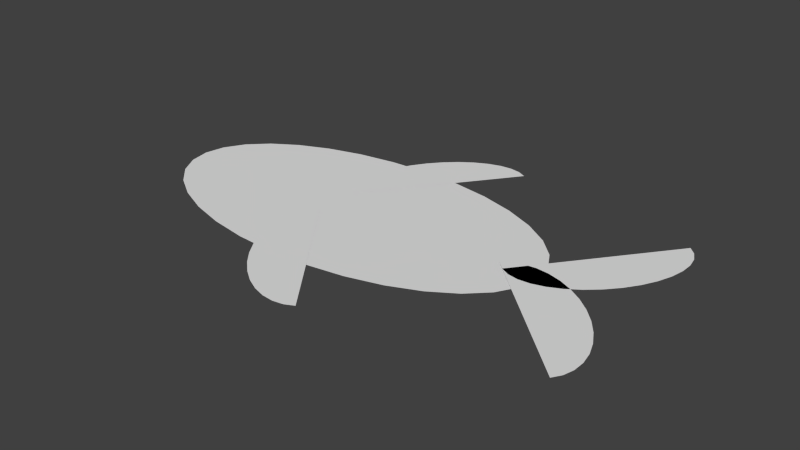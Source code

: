 # Source: FishNew.blend  (saved by Blender 2.74.0; exported with 4.5.12 LTS)
import bpy
from mathutils import Matrix  # noqa: F401  (used for matrix-valued properties, if any)

bpy.ops.wm.read_factory_settings(use_empty=True)
scene = bpy.context.scene
scene.name = 'Scene'

# ---- collections
col_collection_1 = bpy.data.collections.new('Collection 1'); scene.collection.children.link(col_collection_1)

# ---- world
world_world = bpy.data.worlds.new('World'); scene.world = world_world
world_world.color = (0.05088, 0.05088, 0.05088)
world_world.use_sun_shadow = False
world_world.sun_shadow_jitter_overblur = 0.0
world_world.cycles.sampling_method = 'MANUAL'
world_world.cycles.sample_map_resolution = 256

# ---- meshes
me_circle_003 = bpy.data.meshes.new('Circle.003')
me_circle_003.from_pydata([(0.3724, 0.1002, 0.1015), (0.3004, -0.01978, 0.1015), (0.3183, -0.02307, 0.1015), (0.3383, -0.02162, 0.1015), (0.3596, -0.01549, 0.1015), (0.3814, -0.004912, 0.1015), (0.4028, 0.009702, 0.1015), (0.4231, 0.02779, 0.1015), (0.4415, 0.04866, 0.1015), (0.4572, 0.07151, 0.1015), (0.4696, 0.09547, 0.1015), (0.4783, 0.1196, 0.1015), (0.4829, 0.143, 0.1015), (0.4833, 0.1647, 0.1015), (0.4794, 0.184, 0.1015), (0.4714, 0.2, 0.1015), (0.4596, 0.2122, 0.1015), (0.2852, -0.01189, 0.1015), (-0.002588, -0.002697, 0.1004), (-0.002588, 0.1765, 0.1004), (-0.06927, 0.1731, 0.1004), (-0.1334, 0.1629, 0.1004), (-0.1925, 0.1463, 0.1004), (-0.2443, 0.124, 0.1004), (-0.2868, 0.09687, 0.1004), (-0.3184, 0.06589, 0.1004), (-0.3378, 0.03227, 0.1004), (-0.3444, -0.002697, 0.1004), (-0.3378, -0.03766, 0.1004), (-0.3184, -0.07128, 0.1004), (-0.2868, -0.1023, 0.1004), (-0.2443, -0.1294, 0.1004), (-0.1925, -0.1517, 0.1004), (-0.1334, -0.1683, 0.1004), (-0.06927, -0.1785, 0.1004), (-0.002587, -0.1819, 0.1004), (0.06409, -0.1785, 0.1004), (0.1282, -0.1683, 0.1004), (0.1873, -0.1517, 0.1004), (0.2391, -0.1294, 0.1004), (0.2816, -0.1023, 0.1004), (0.3132, -0.07128, 0.1004), (0.3326, -0.03766, 0.1004), (0.3392, -0.002697, 0.1004), (0.3326, 0.03227, 0.1004), (0.3132, 0.06589, 0.1004), (0.2816, 0.09687, 0.1004), (0.2391, 0.124, 0.1004), (0.1873, 0.1463, 0.1004), (0.1282, 0.1629, 0.1004), (0.06409, 0.1731, 0.1004), (0.04742, 0.154, 0.1007), (0.1176, 0.275, 0.1007), (0.09962, 0.278, 0.1007), (0.07965, 0.2763, 0.1007), (0.05845, 0.2698, 0.1007), (0.03681, 0.2589, 0.1007), (0.01559, 0.2439, 0.1007), (-0.00441, 0.2255, 0.1007), (-0.02242, 0.2044, 0.1007), (-0.03774, 0.1813, 0.1007), (-0.04979, 0.1571, 0.1007), (-0.05811, 0.1329, 0.1007), (-0.06237, 0.1094, 0.1007), (-0.06241, 0.08766, 0.1007), (-0.05823, 0.06847, 0.1007), (-0.04999, 0.05256, 0.1007), (-0.038, 0.04054, 0.1007), (0.1329, 0.2674, 0.1007), (0.3768, -0.09615, 0.1015), (0.4904, -0.1778, 0.1015), (0.4951, -0.1602, 0.1015), (0.4953, -0.1402, 0.1015), (0.491, -0.1184, 0.1015), (0.4822, -0.09585, 0.1015), (0.4694, -0.07327, 0.1015), (0.4531, -0.05156, 0.1015), (0.4338, -0.03157, 0.1015), (0.4123, -0.01406, 0.1015), (0.3894, 0.0002908, 0.1015), (0.3661, 0.01094, 0.1015), (0.3432, 0.01747, 0.1015), (0.3215, 0.01964, 0.1015), (0.302, 0.01735, 0.1015), (0.2854, 0.01071, 0.1015), (0.2722, -4.619e-05, 0.1015), (0.4813, -0.1923, 0.1015), (0.04742, -0.154, 0.1007), (0.1176, -0.275, 0.1007), (0.09962, -0.278, 0.1007), (0.07965, -0.2763, 0.1007), (0.05845, -0.2698, 0.1007), (0.03681, -0.2589, 0.1007), (0.01559, -0.2439, 0.1007), (-0.00441, -0.2255, 0.1007), (-0.02242, -0.2044, 0.1007), (-0.03774, -0.1813, 0.1007), (-0.04979, -0.1571, 0.1007), (-0.05811, -0.1329, 0.1007), (-0.06237, -0.1094, 0.1007), (-0.06241, -0.08766, 0.1007), (-0.05823, -0.06847, 0.1007), (-0.04999, -0.05256, 0.1007), (-0.038, -0.04054, 0.1007), (0.1329, -0.2674, 0.1007)], [], [(0, 1, 2), (0, 2, 3), (0, 3, 4), (0, 4, 5), (0, 5, 6), (0, 6, 7), (0, 7, 8), (0, 8, 9), (0, 9, 10), (0, 10, 11), (0, 11, 12), (0, 12, 13), (0, 13, 14), (0, 14, 15), (0, 15, 16), (0, 17, 1), (18, 19, 20), (18, 20, 21), (18, 21, 22), (18, 22, 23), (18, 23, 24), (18, 24, 25), (18, 25, 26), (18, 26, 27), (18, 27, 28), (18, 28, 29), (18, 29, 30), (18, 30, 31), (18, 31, 32), (18, 32, 33), (18, 33, 34), (18, 34, 35), (18, 35, 36), (18, 36, 37), (18, 37, 38), (18, 38, 39), (18, 39, 40), (18, 40, 41), (18, 41, 42), (18, 42, 43), (18, 43, 44), (18, 44, 45), (18, 45, 46), (18, 46, 47), (18, 47, 48), (18, 48, 49), (18, 49, 50), (18, 50, 19), (51, 52, 53), (51, 53, 54), (51, 54, 55), (51, 55, 56), (51, 56, 57), (51, 57, 58), (51, 58, 59), (51, 59, 60), (51, 60, 61), (51, 61, 62), (51, 62, 63), (51, 63, 64), (51, 64, 65), (51, 65, 66), (51, 66, 67), (51, 68, 52), (69, 70, 71), (69, 71, 72), (69, 72, 73), (69, 73, 74), (69, 74, 75), (69, 75, 76), (69, 76, 77), (69, 77, 78), (69, 78, 79), (69, 79, 80), (69, 80, 81), (69, 81, 82), (69, 82, 83), (69, 83, 84), (69, 84, 85), (69, 86, 70), (87, 89, 88), (87, 90, 89), (87, 91, 90), (87, 92, 91), (87, 93, 92), (87, 94, 93), (87, 95, 94), (87, 96, 95), (87, 97, 96), (87, 98, 97), (87, 99, 98), (87, 100, 99), (87, 101, 100), (87, 102, 101), (87, 103, 102), (87, 88, 104)])
me_circle_003.use_remesh_preserve_volume = False
me_circle_003.use_remesh_preserve_attributes = False
me_circle_003.use_mirror_vertex_groups = False
me_circle_003.update()
arm_armature = bpy.data.armatures.new('Armature')  # bones are not reproduced

# ---- objects
ob_armature = bpy.data.objects.new('Armature', arm_armature)
ob_circle = bpy.data.objects.new('Circle', me_circle_003)

# ---- transforms, parenting, visibility, modifiers, constraints
ob_armature.location = (0.0, 0.0, 0.0)
ob_armature.lineart.crease_threshold = 0.0
ob_circle.location = (0.0, 0.0, -0.08921)
ob_circle.rotation_mode = 'QUATERNION'
ob_circle.rotation_quaternion = (1.0, 0.0, 0.0, 0.0)
ob_circle.lineart.crease_threshold = 0.0
_vg = ob_circle.vertex_groups.new(name='Tail1')
_vg.add([0, 1, 2, 3, 4, 5, 6, 7, 8, 9, 10, 11, 12, 13, 14, 15, 16, 17], 1.0, 'REPLACE')
_vg = ob_circle.vertex_groups.new(name='Tail2')
_vg.add([69, 70, 71, 72, 73, 74, 75, 76, 77, 78, 79, 80, 81, 82, 83, 84, 85, 86], 1.0, 'REPLACE')
_vg = ob_circle.vertex_groups.new(name='Base')
_vg.add([18, 19, 20, 21, 22, 23, 24, 25, 26, 27, 28, 29, 30, 31, 32, 33, 34, 35, 36, 37, 38, 39, 40, 41, 42, 43, 44, 45, 46, 47, 48, 49, 50], 1.0, 'REPLACE')
_vg = ob_circle.vertex_groups.new(name='FlipperUp')
for _i, _w in zip([34, 35, 36, 37, 51, 52, 53, 54, 55, 56, 57, 58, 59, 60, 61, 62, 63, 64, 65, 66, 67, 68, 87, 88, 89, 90, 91, 92, 93, 94, 95, 96, 97, 98, 99, 100, 101, 102, 103, 104], [0.0, 0.0, 0.0, 0.0, 1.0, 1.0, 1.0, 1.0, 1.0, 1.0, 1.0, 1.0, 1.0, 1.0, 1.0, 1.0, 1.0, 1.0, 1.0, 1.0, 1.0, 1.0, 7.192e-32, 3.485e-14, 2.838e-15, 6.263e-13, 9.038e-16, 8.586e-15, 6.643e-25, 2.62e-37, 3.309e-21, 1.418e-12, 0.0, 1.849e-18, 2.466e-20, 5.332e-31, 6.831e-20, 2.642e-15, 3.41e-05, 0.0]): _vg.add([_i], _w, 'REPLACE')
_vg = ob_circle.vertex_groups.new(name='FlipperDown')
for _i, _w in zip([87, 88, 89, 90, 91, 92, 93, 94, 95, 96, 97, 98, 99, 100, 101, 102, 103, 104], [1.0, 1.0, 1.0, 1.0, 0.9973, 1.0, 1.0, 1.0, 1.0, 1.0, 1.0, 0.9739, 1.0, 1.0, 1.0, 1.0, 1.0, 1.0]): _vg.add([_i], _w, 'REPLACE')
_m = ob_circle.modifiers.new('Armature', 'ARMATURE')
_m.object = ob_armature

# ---- collection membership
col_collection_1.objects.link(ob_armature)
col_collection_1.objects.link(ob_circle)

# ---- scene / render settings (as saved in the file)
scene.frame_start = 1; scene.frame_end = 10; scene.frame_set(1)
scene.render.engine = 'BLENDER_EEVEE_NEXT'
scene.render.resolution_percentage = 50
scene.render.dither_intensity = 0.0
scene.cycles.use_denoising = False
scene.cycles.samples = 10
scene.cycles.sampling_pattern = 'TABULATED_SOBOL'
scene.cycles.light_sampling_threshold = 0.0
scene.cycles.use_adaptive_sampling = False
scene.cycles.use_light_tree = False
scene.cycles.blur_glossy = 0.0
scene.cycles.pixel_filter_type = 'GAUSSIAN'
scene.cycles.sample_clamp_indirect = 0.0
scene.view_settings.view_transform = 'Standard'
bpy.context.view_layer.update()

# ---- added for rendering (the .blend has no active camera and no usable light): camera, sun
cam_auto = bpy.data.cameras.new('AutoCamera')
cam_auto.lens = 50.0
cam_auto.sensor_width = 36.0
cam_auto.clip_end = 1000.0
ob_auto_camera = bpy.data.objects.new('AutoCamera', cam_auto)
scene.collection.objects.link(ob_auto_camera)
ob_auto_camera.location = (1.04282, -1.14409, 0.774486)
ob_auto_camera.rotation_euler = (1.09748, -7.21219e-08, 0.694738)
scene.camera = ob_auto_camera
light_auto_sun = bpy.data.lights.new('AutoSun', 'SUN')
light_auto_sun.energy = 3.0
light_auto_sun.angle = 0.0523599
ob_auto_sun = bpy.data.objects.new('AutoSun', light_auto_sun)
scene.collection.objects.link(ob_auto_sun)
ob_auto_sun.rotation_euler = (0.872665, 0.174533, 0.523599)
bpy.context.view_layer.update()
